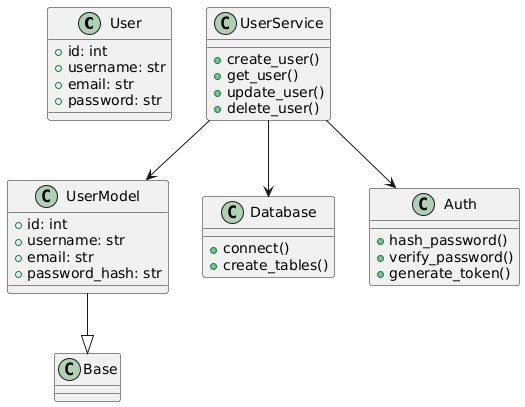

The diagram above was rendered by PlantUML. Its source (embedded in the PNG):
@startuml
class User {
  +id: int
  +username: str
  +email: str
  +password: str
}

class Base

class UserModel {
  +id: int
  +username: str
  +email: str
  +password_hash: str
}

UserModel --|> Base

class Database {
  +connect()
  +create_tables()
}

class UserService {
  +create_user()
  +get_user()
  +update_user()
  +delete_user()
}

class Auth {
  +hash_password()
  +verify_password()
  +generate_token()
}

UserService --> UserModel
UserService --> Database
UserService --> Auth
@enduml